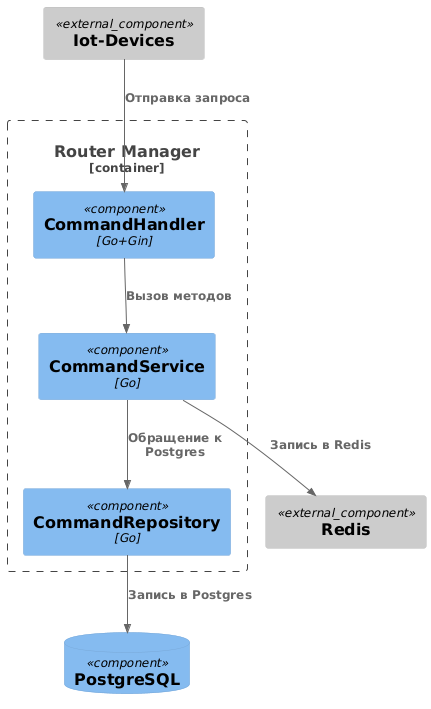

The diagram above was rendered by PlantUML. Its source (embedded in the PNG):
@startuml
!include https://raw.githubusercontent.com/plantuml-stdlib/C4-PlantUML/master/C4_Component.puml

Container_Boundary(bounds, "Router Manager"){
    Component(controller, "CommandHandler", "Go+Gin")
    Component(service, "CommandService", "Go")
    Component(repo, "CommandRepository", "Go")
}

ComponentDb(postgres, "PostgreSQL")
Component_Ext(routers, "Iot-Devices")
Component_Ext(redis, "Redis")

Rel(routers, controller, "Отправка запроса")
Rel(controller, service, "Вызов методов")
Rel(service, repo, "Обращение к Postgres")
Rel(service, redis, "Запись в Redis")
Rel(repo, postgres, "Запись в Postgres")
@enduml